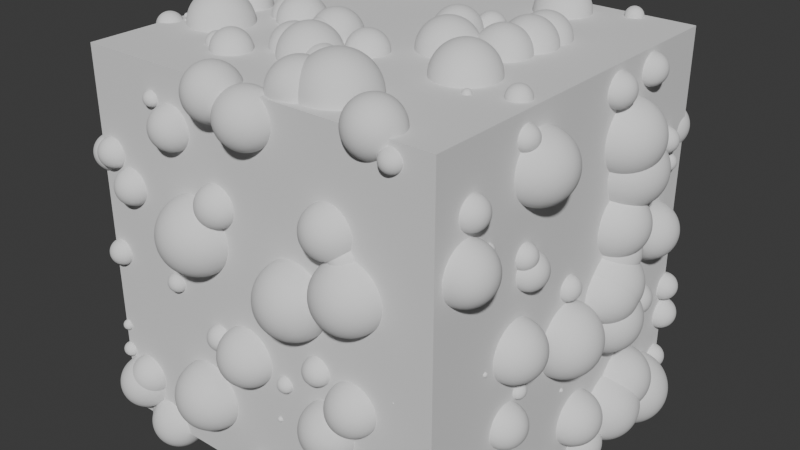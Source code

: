 # Source: blend.blend  (saved by Blender 4.2.66; exported with 4.5.12 LTS)
import bpy
from mathutils import Matrix  # noqa: F401  (used for matrix-valued properties, if any)

bpy.ops.wm.read_factory_settings(use_empty=True)
scene = bpy.context.scene
scene.name = 'Scene'

# ---- collections
col_collection = bpy.data.collections.new('Collection'); scene.collection.children.link(col_collection)
col_export = bpy.data.collections.new('Export'); scene.collection.children.link(col_export)

# ---- node groups
ng_001 = bpy.data.node_groups.new('几何节点.001', 'GeometryNodeTree')
_s = ng_001.interface.new_socket(name='几何数据', in_out='OUTPUT', socket_type='NodeSocketGeometry')
_s = ng_001.interface.new_socket(name='几何数据', in_out='INPUT', socket_type='NodeSocketGeometry')
ng_001.is_modifier = True
_N = ng_001.nodes; _L = ng_001.links
n0 = _N.new('NodeGroupInput'); n0.name = '组输入'; n0.location = (-440, 60)
n1 = _N.new('NodeGroupOutput'); n1.name = '组输出'; n1.location = (450, 60)
n2 = _N.new('GeometryNodeDistributePointsOnFaces'); n2.name = '分布点于面上'; n2.location = (-200, 297)
n3 = _N.new('GeometryNodeJoinGeometry'); n3.name = '合并几何'; n3.location = (190, 40)
n3.hide = True
n4 = _N.new('GeometryNodeSetPointRadius'); n4.name = '设置点半径'; n4.location = (0, 0)
n5 = _N.new('FunctionNodeRandomValue'); n5.name = '随机值'; n5.location = (-240, -60)
n5.inputs[3].default_value = 0.2
_L.new(n0.outputs[0], n2.inputs[0])
_L.new(n0.outputs[0], n3.inputs[0])
_L.new(n4.outputs[0], n3.inputs[0])
_L.new(n3.outputs[0], n1.inputs[0])
_L.new(n2.outputs[0], n4.inputs[0])
_L.new(n5.outputs[1], n4.inputs[2])
n1.is_active_output = True

# ---- world
world_world = bpy.data.worlds.new('World'); scene.world = world_world
world_world.use_nodes = True; world_world.node_tree.nodes.clear()
_N = world_world.node_tree.nodes; _L = world_world.node_tree.links
n0 = _N.new('ShaderNodeOutputWorld'); n0.name = 'World Output'; n0.location = (300, 300)
n1 = _N.new('ShaderNodeBackground'); n1.name = 'Background'; n1.location = (10, 300)
n1.inputs[0].default_value = (0.05088, 0.05088, 0.05088, 1.0)
_L.new(n1.outputs[0], n0.inputs[0])
n0.is_active_output = True
world_world.color = (0.05088, 0.05088, 0.05088)
world_world.sun_shadow_jitter_overblur = 0.0

# ---- meshes
me_x = bpy.data.meshes.new('立方体')
me_x.from_pydata([(-1.0, -1.0, -1.0), (-1.0, -1.0, 1.0), (-1.0, 1.0, -1.0), (-1.0, 1.0, 1.0), (1.0, -1.0, -1.0), (1.0, -1.0, 1.0), (1.0, 1.0, -1.0), (1.0, 1.0, 1.0)], [], [(0, 1, 3, 2), (2, 3, 7, 6), (6, 7, 5, 4), (4, 5, 1, 0), (2, 6, 4, 0), (7, 3, 1, 5)])
_uv = me_x.uv_layers.new(name='UV 贴图')
_uv.uv.foreach_set('vector', [0.375, 0.0, 0.625, 0.0, 0.625, 0.25, 0.375, 0.25, 0.375, 0.25, 0.625, 0.25, 0.625, 0.5, 0.375, 0.5, 0.375, 0.5, 0.625, 0.5, 0.625, 0.75, 0.375, 0.75, 0.375, 0.75, 0.625, 0.75, 0.625, 1.0, 0.375, 1.0, 0.125, 0.5, 0.375, 0.5, 0.375, 0.75, 0.125, 0.75, 0.625, 0.5, 0.875, 0.5, 0.875, 0.75, 0.625, 0.75])
me_x.update()

# ---- objects
ob_x = bpy.data.objects.new('立方体', me_x)

# ---- transforms, parenting, visibility, modifiers, constraints
ob_x.location = (0.0, 0.0, 0.0)
_m = ob_x.modifiers.new('几何节点', 'NODES')
_m.node_group = ng_001

# ---- collection membership
col_collection.objects.link(ob_x)

# ---- scene / render settings (as saved in the file)
scene.frame_start = 1; scene.frame_end = 250; scene.frame_set(1)
scene.render.engine = 'BLENDER_EEVEE_NEXT'
bpy.context.view_layer.update()

# ---- added for rendering (the .blend has no active camera and no usable light): camera, sun
cam_auto = bpy.data.cameras.new('AutoCamera')
cam_auto.lens = 50.0
cam_auto.sensor_width = 36.0
cam_auto.clip_end = 1000.0
ob_auto_camera = bpy.data.objects.new('AutoCamera', cam_auto)
scene.collection.objects.link(ob_auto_camera)
ob_auto_camera.location = (3.20507, -3.84609, 2.56406)
ob_auto_camera.rotation_euler = (1.09748, -7.21219e-08, 0.694738)
scene.camera = ob_auto_camera
light_auto_sun = bpy.data.lights.new('AutoSun', 'SUN')
light_auto_sun.energy = 3.0
light_auto_sun.angle = 0.0523599
ob_auto_sun = bpy.data.objects.new('AutoSun', light_auto_sun)
scene.collection.objects.link(ob_auto_sun)
ob_auto_sun.rotation_euler = (0.872665, 0.174533, 0.523599)
bpy.context.view_layer.update()
